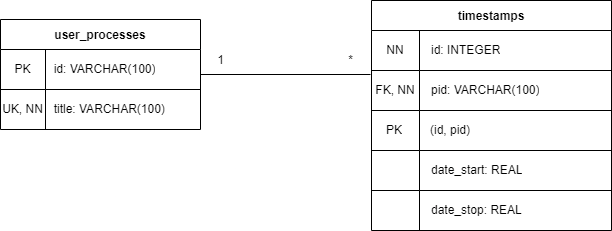

The diagram above was exported from draw.io. Its source (the exported page's mxGraphModel, read from the mxfile embedded in the PNG):
<mxGraphModel dx="942" dy="554" grid="1" gridSize="10" guides="1" tooltips="1" connect="1" arrows="1" fold="1" page="1" pageScale="1" pageWidth="850" pageHeight="1100" math="0" shadow="0">
  <root>
    <mxCell id="0" />
    <mxCell id="1" parent="0" />
    <mxCell id="JPdhAc9AewPAWo7qliCZ-13" value="user_processes" style="shape=table;startSize=30;container=1;collapsible=0;childLayout=tableLayout;fontStyle=1;align=center;fontColor=#000000;" parent="1" vertex="1">
      <mxGeometry x="120" y="299" width="200" height="110" as="geometry" />
    </mxCell>
    <mxCell id="JPdhAc9AewPAWo7qliCZ-14" value="" style="shape=tableRow;horizontal=0;startSize=0;swimlaneHead=0;swimlaneBody=0;top=0;left=0;bottom=0;right=0;collapsible=0;dropTarget=0;fillColor=none;points=[[0,0.5],[1,0.5]];portConstraint=eastwest;fontColor=#000000;" parent="JPdhAc9AewPAWo7qliCZ-13" vertex="1">
      <mxGeometry y="30" width="200" height="40" as="geometry" />
    </mxCell>
    <mxCell id="JPdhAc9AewPAWo7qliCZ-15" value="PK" style="shape=partialRectangle;html=1;whiteSpace=wrap;connectable=0;fillColor=none;top=0;left=0;bottom=0;right=0;overflow=hidden;fontColor=#000000;" parent="JPdhAc9AewPAWo7qliCZ-14" vertex="1">
      <mxGeometry width="45" height="40" as="geometry">
        <mxRectangle width="45" height="40" as="alternateBounds" />
      </mxGeometry>
    </mxCell>
    <mxCell id="JPdhAc9AewPAWo7qliCZ-16" value="&amp;nbsp; id: VARCHAR(100)" style="shape=partialRectangle;html=1;whiteSpace=wrap;connectable=0;fillColor=none;top=0;left=0;bottom=0;right=0;overflow=hidden;fontColor=#000000;align=left;" parent="JPdhAc9AewPAWo7qliCZ-14" vertex="1">
      <mxGeometry x="45" width="155" height="40" as="geometry">
        <mxRectangle width="155" height="40" as="alternateBounds" />
      </mxGeometry>
    </mxCell>
    <mxCell id="JPdhAc9AewPAWo7qliCZ-18" value="" style="shape=tableRow;horizontal=0;startSize=0;swimlaneHead=0;swimlaneBody=0;top=0;left=0;bottom=0;right=0;collapsible=0;dropTarget=0;fillColor=none;points=[[0,0.5],[1,0.5]];portConstraint=eastwest;fontColor=#000000;" parent="JPdhAc9AewPAWo7qliCZ-13" vertex="1">
      <mxGeometry y="70" width="200" height="40" as="geometry" />
    </mxCell>
    <mxCell id="JPdhAc9AewPAWo7qliCZ-19" value="UK, NN" style="shape=partialRectangle;html=1;whiteSpace=wrap;connectable=0;fillColor=none;top=0;left=0;bottom=0;right=0;overflow=hidden;fontColor=#000000;" parent="JPdhAc9AewPAWo7qliCZ-18" vertex="1">
      <mxGeometry width="45" height="40" as="geometry">
        <mxRectangle width="45" height="40" as="alternateBounds" />
      </mxGeometry>
    </mxCell>
    <mxCell id="JPdhAc9AewPAWo7qliCZ-20" value="&amp;nbsp; title: VARCHAR(100)" style="shape=partialRectangle;html=1;whiteSpace=wrap;connectable=0;fillColor=none;top=0;left=0;bottom=0;right=0;overflow=hidden;fontColor=#000000;strokeColor=default;align=left;" parent="JPdhAc9AewPAWo7qliCZ-18" vertex="1">
      <mxGeometry x="45" width="155" height="40" as="geometry">
        <mxRectangle width="155" height="40" as="alternateBounds" />
      </mxGeometry>
    </mxCell>
    <mxCell id="JPdhAc9AewPAWo7qliCZ-49" value="timestamps" style="shape=table;startSize=30;container=1;collapsible=0;childLayout=tableLayout;fontStyle=1;align=center;fontColor=#000000;strokeColor=default;" parent="1" vertex="1">
      <mxGeometry x="491" y="280" width="240" height="230" as="geometry" />
    </mxCell>
    <mxCell id="JPdhAc9AewPAWo7qliCZ-50" value="" style="shape=tableRow;horizontal=0;startSize=0;swimlaneHead=0;swimlaneBody=0;top=0;left=0;bottom=0;right=0;collapsible=0;dropTarget=0;fillColor=none;points=[[0,0.5],[1,0.5]];portConstraint=eastwest;fontColor=#000000;strokeColor=default;" parent="JPdhAc9AewPAWo7qliCZ-49" vertex="1">
      <mxGeometry y="30" width="240" height="40" as="geometry" />
    </mxCell>
    <mxCell id="JPdhAc9AewPAWo7qliCZ-51" value="NN" style="shape=partialRectangle;html=1;whiteSpace=wrap;connectable=0;fillColor=none;top=0;left=0;bottom=0;right=0;overflow=hidden;fontColor=#000000;strokeColor=default;" parent="JPdhAc9AewPAWo7qliCZ-50" vertex="1">
      <mxGeometry width="48" height="40" as="geometry">
        <mxRectangle width="48" height="40" as="alternateBounds" />
      </mxGeometry>
    </mxCell>
    <mxCell id="JPdhAc9AewPAWo7qliCZ-52" value="&amp;nbsp; &amp;nbsp;id: INTEGER" style="shape=partialRectangle;html=1;whiteSpace=wrap;connectable=0;fillColor=none;top=0;left=0;bottom=0;right=0;overflow=hidden;fontColor=#000000;strokeColor=default;align=left;" parent="JPdhAc9AewPAWo7qliCZ-50" vertex="1">
      <mxGeometry x="48" width="192" height="40" as="geometry">
        <mxRectangle width="192" height="40" as="alternateBounds" />
      </mxGeometry>
    </mxCell>
    <mxCell id="JPdhAc9AewPAWo7qliCZ-54" value="" style="shape=tableRow;horizontal=0;startSize=0;swimlaneHead=0;swimlaneBody=0;top=0;left=0;bottom=0;right=0;collapsible=0;dropTarget=0;fillColor=none;points=[[0,0.5],[1,0.5]];portConstraint=eastwest;fontColor=#000000;strokeColor=default;" parent="JPdhAc9AewPAWo7qliCZ-49" vertex="1">
      <mxGeometry y="70" width="240" height="40" as="geometry" />
    </mxCell>
    <mxCell id="JPdhAc9AewPAWo7qliCZ-55" value="FK, NN" style="shape=partialRectangle;html=1;whiteSpace=wrap;connectable=0;fillColor=none;top=0;left=0;bottom=0;right=0;overflow=hidden;fontColor=#000000;strokeColor=default;" parent="JPdhAc9AewPAWo7qliCZ-54" vertex="1">
      <mxGeometry width="48" height="40" as="geometry">
        <mxRectangle width="48" height="40" as="alternateBounds" />
      </mxGeometry>
    </mxCell>
    <mxCell id="JPdhAc9AewPAWo7qliCZ-56" value="&amp;nbsp; &amp;nbsp;pid: VARCHAR(100)" style="shape=partialRectangle;html=1;whiteSpace=wrap;connectable=0;fillColor=none;top=0;left=0;bottom=0;right=0;overflow=hidden;fontColor=#000000;strokeColor=default;align=left;" parent="JPdhAc9AewPAWo7qliCZ-54" vertex="1">
      <mxGeometry x="48" width="192" height="40" as="geometry">
        <mxRectangle width="192" height="40" as="alternateBounds" />
      </mxGeometry>
    </mxCell>
    <mxCell id="JPdhAc9AewPAWo7qliCZ-58" value="" style="shape=tableRow;horizontal=0;startSize=0;swimlaneHead=0;swimlaneBody=0;top=0;left=0;bottom=0;right=0;collapsible=0;dropTarget=0;fillColor=none;points=[[0,0.5],[1,0.5]];portConstraint=eastwest;fontColor=#000000;strokeColor=default;" parent="JPdhAc9AewPAWo7qliCZ-49" vertex="1">
      <mxGeometry y="110" width="240" height="40" as="geometry" />
    </mxCell>
    <mxCell id="JPdhAc9AewPAWo7qliCZ-60" value="" style="shape=partialRectangle;html=1;whiteSpace=wrap;connectable=0;fillColor=none;top=0;left=0;bottom=0;right=0;overflow=hidden;fontColor=#000000;strokeColor=default;" parent="JPdhAc9AewPAWo7qliCZ-58" vertex="1">
      <mxGeometry width="48" height="40" as="geometry">
        <mxRectangle width="48" height="40" as="alternateBounds" />
      </mxGeometry>
    </mxCell>
    <mxCell id="JPdhAc9AewPAWo7qliCZ-59" value="" style="shape=partialRectangle;html=1;whiteSpace=wrap;connectable=0;fillColor=none;top=0;left=0;bottom=0;right=0;overflow=hidden;fontColor=#000000;strokeColor=default;strokeWidth=1;align=left;" parent="JPdhAc9AewPAWo7qliCZ-58" vertex="1">
      <mxGeometry x="48" width="192" height="40" as="geometry">
        <mxRectangle width="192" height="40" as="alternateBounds" />
      </mxGeometry>
    </mxCell>
    <mxCell id="JPdhAc9AewPAWo7qliCZ-62" style="shape=tableRow;horizontal=0;startSize=0;swimlaneHead=0;swimlaneBody=0;top=0;left=0;bottom=0;right=0;collapsible=0;dropTarget=0;fillColor=none;points=[[0,0.5],[1,0.5]];portConstraint=eastwest;fontColor=#000000;strokeColor=default;" parent="JPdhAc9AewPAWo7qliCZ-49" vertex="1">
      <mxGeometry y="150" width="240" height="40" as="geometry" />
    </mxCell>
    <mxCell id="JPdhAc9AewPAWo7qliCZ-63" style="shape=partialRectangle;html=1;whiteSpace=wrap;connectable=0;fillColor=none;top=0;left=0;bottom=0;right=0;overflow=hidden;fontColor=#000000;strokeColor=default;" parent="JPdhAc9AewPAWo7qliCZ-62" vertex="1">
      <mxGeometry width="48" height="40" as="geometry">
        <mxRectangle width="48" height="40" as="alternateBounds" />
      </mxGeometry>
    </mxCell>
    <mxCell id="JPdhAc9AewPAWo7qliCZ-64" value="&lt;span style=&quot;&quot;&gt;&amp;nbsp; &amp;nbsp;date_start: REAL&lt;/span&gt;" style="shape=partialRectangle;html=1;whiteSpace=wrap;connectable=0;fillColor=none;top=0;left=0;bottom=0;right=0;overflow=hidden;fontColor=#000000;strokeColor=default;strokeWidth=1;align=left;" parent="JPdhAc9AewPAWo7qliCZ-62" vertex="1">
      <mxGeometry x="48" width="192" height="40" as="geometry">
        <mxRectangle width="192" height="40" as="alternateBounds" />
      </mxGeometry>
    </mxCell>
    <mxCell id="JPdhAc9AewPAWo7qliCZ-68" style="shape=tableRow;horizontal=0;startSize=0;swimlaneHead=0;swimlaneBody=0;top=0;left=0;bottom=0;right=0;collapsible=0;dropTarget=0;fillColor=none;points=[[0,0.5],[1,0.5]];portConstraint=eastwest;fontColor=#000000;strokeColor=default;" parent="JPdhAc9AewPAWo7qliCZ-49" vertex="1">
      <mxGeometry y="190" width="240" height="40" as="geometry" />
    </mxCell>
    <mxCell id="JPdhAc9AewPAWo7qliCZ-69" value="" style="shape=partialRectangle;html=1;whiteSpace=wrap;connectable=0;fillColor=none;top=0;left=0;bottom=0;right=0;overflow=hidden;fontColor=#000000;strokeColor=default;" parent="JPdhAc9AewPAWo7qliCZ-68" vertex="1">
      <mxGeometry width="48" height="40" as="geometry">
        <mxRectangle width="48" height="40" as="alternateBounds" />
      </mxGeometry>
    </mxCell>
    <mxCell id="JPdhAc9AewPAWo7qliCZ-70" value="&amp;nbsp; &amp;nbsp;date_stop: REAL" style="shape=partialRectangle;html=1;whiteSpace=wrap;connectable=0;fillColor=none;top=0;left=0;bottom=0;right=0;overflow=hidden;fontColor=#000000;strokeColor=default;strokeWidth=1;align=left;" parent="JPdhAc9AewPAWo7qliCZ-68" vertex="1">
      <mxGeometry x="48" width="192" height="40" as="geometry">
        <mxRectangle width="192" height="40" as="alternateBounds" />
      </mxGeometry>
    </mxCell>
    <mxCell id="JPdhAc9AewPAWo7qliCZ-76" value="&lt;span style=&quot;&quot;&gt;PK&lt;/span&gt;" style="shape=partialRectangle;html=1;whiteSpace=wrap;connectable=0;fillColor=none;top=0;left=0;bottom=0;right=0;overflow=hidden;fontColor=#000000;strokeColor=default;" parent="1" vertex="1">
      <mxGeometry x="490" y="390" width="48" height="40" as="geometry">
        <mxRectangle width="48" height="40" as="alternateBounds" />
      </mxGeometry>
    </mxCell>
    <mxCell id="JPdhAc9AewPAWo7qliCZ-77" value="&amp;nbsp; &amp;nbsp;(id, pid)" style="shape=partialRectangle;html=1;whiteSpace=wrap;connectable=0;fillColor=none;top=0;left=0;bottom=0;right=0;overflow=hidden;fontColor=#000000;strokeColor=default;strokeWidth=1;align=left;" parent="1" vertex="1">
      <mxGeometry x="538" y="390" width="192" height="40" as="geometry">
        <mxRectangle width="192" height="40" as="alternateBounds" />
      </mxGeometry>
    </mxCell>
    <mxCell id="JPdhAc9AewPAWo7qliCZ-79" value="" style="line;strokeWidth=1;fillColor=none;align=left;verticalAlign=middle;spacingTop=-1;spacingLeft=3;spacingRight=3;rotatable=0;labelPosition=right;points=[];portConstraint=eastwest;fontColor=#000000;" parent="1" vertex="1">
      <mxGeometry x="320" y="350" width="170" height="8" as="geometry" />
    </mxCell>
    <mxCell id="JPdhAc9AewPAWo7qliCZ-80" value="1" style="text;html=1;align=center;verticalAlign=middle;resizable=0;points=[];autosize=1;strokeColor=none;fillColor=none;fontColor=#000000;" parent="1" vertex="1">
      <mxGeometry x="330" y="330" width="20" height="20" as="geometry" />
    </mxCell>
    <mxCell id="JPdhAc9AewPAWo7qliCZ-81" value="*" style="text;html=1;align=center;verticalAlign=middle;resizable=0;points=[];autosize=1;strokeColor=none;fillColor=none;fontColor=#000000;" parent="1" vertex="1">
      <mxGeometry x="460" y="330" width="20" height="20" as="geometry" />
    </mxCell>
  </root>
</mxGraphModel>